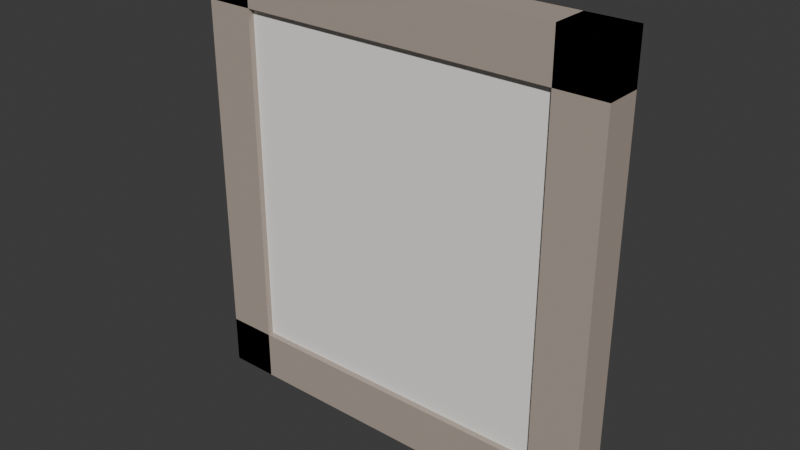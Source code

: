 # Source: ARTE_FOTO_FAMILIA_v01.blend  (saved by Blender 4.2.66; exported with 4.5.12 LTS)
import bpy
from mathutils import Matrix  # noqa: F401  (used for matrix-valued properties, if any)

bpy.ops.wm.read_factory_settings(use_empty=True)
scene = bpy.context.scene
scene.name = 'Scene'

# ---- collections
col_collection = bpy.data.collections.new('Collection'); scene.collection.children.link(col_collection)
col_arte_quadro_duplo_v01 = bpy.data.collections.new('ARTE_QUADRO_DUPLO_v01'); scene.collection.children.link(col_arte_quadro_duplo_v01)
col_arte_mapa_v01 = bpy.data.collections.new('ARTE_MAPA_v01'); scene.collection.children.link(col_arte_mapa_v01)
col_arte_espelho_redondo_v01 = bpy.data.collections.new('ARTE_ESPELHO_REDONDO_v01'); scene.collection.children.link(col_arte_espelho_redondo_v01)
col_arte_prateleira_quadros_v01 = bpy.data.collections.new('ARTE_PRATELEIRA_QUADROS_v01'); scene.collection.children.link(col_arte_prateleira_quadros_v01)
col_arte_tape_aria_v01 = bpy.data.collections.new('ARTE_TAPEÇARIA_v01'); scene.collection.children.link(col_arte_tape_aria_v01)
col_arte_planta_quadro_v01 = bpy.data.collections.new('ARTE_PLANTA_QUADRO_v01'); scene.collection.children.link(col_arte_planta_quadro_v01)
col_arte_foto_familia_v01 = bpy.data.collections.new('ARTE_FOTO_FAMILIA_v01'); scene.collection.children.link(col_arte_foto_familia_v01)

# ---- materials (node trees are filled in below, after node groups)
mat_polyroom_pbr = bpy.data.materials.new('Polyroom_PBR')

# ---- material node trees
mat_polyroom_pbr.use_nodes = True; mat_polyroom_pbr.node_tree.nodes.clear()
_N = mat_polyroom_pbr.node_tree.nodes; _L = mat_polyroom_pbr.node_tree.links
n0 = _N.new('ShaderNodeOutputMaterial'); n0.name = 'Material Output'; n0.location = (0, 0)
n1 = _N.new('ShaderNodeBsdfPrincipled'); n1.name = 'Principled BSDF'; n1.location = (0, 0)
n1.inputs[2].default_value = 0.8
n2 = _N.new('ShaderNodeVertexColor'); n2.name = 'Color Attribute'; n2.location = (0, 0)
n2.layer_name = 'Color'
_L.new(n2.outputs[0], n1.inputs[0])
_L.new(n1.outputs[0], n0.inputs[0])
n0.is_active_output = True

# ---- world
world_world = bpy.data.worlds.new('World'); scene.world = world_world
world_world.use_nodes = True; world_world.node_tree.nodes.clear()
_N = world_world.node_tree.nodes; _L = world_world.node_tree.links
n0 = _N.new('ShaderNodeOutputWorld'); n0.name = 'World Output'; n0.location = (300, 300)
n1 = _N.new('ShaderNodeBackground'); n1.name = 'Background'; n1.location = (10, 300)
n1.inputs[0].default_value = (0.05088, 0.05088, 0.05088, 1.0)
_L.new(n1.outputs[0], n0.inputs[0])
n0.is_active_output = True
world_world.color = (0.05088, 0.05088, 0.05088)
world_world.sun_shadow_jitter_overblur = 0.0

# ---- meshes
me_arte_foto_familia_v01 = bpy.data.meshes.new('ARTE_FOTO_FAMILIA_v01')
me_arte_foto_familia_v01.from_pydata([(-0.13, -0.011, 0.03), (-0.13, -0.011, 0.33), (-0.13, 0.009, 0.03), (-0.13, 0.009, 0.33), (0.13, -0.011, 0.03), (0.13, -0.011, 0.33), (0.13, 0.009, 0.03), (0.13, 0.009, 0.33), (-0.17, -0.016, 0.32), (-0.17, -0.016, 0.36), (-0.17, 0.014, 0.32), (-0.17, 0.014, 0.36), (0.17, -0.016, 0.32), (0.17, -0.016, 0.36), (0.17, 0.014, 0.32), (0.17, 0.014, 0.36), (-0.17, -0.016, 1.49e-08), (-0.17, -0.016, 0.04), (-0.17, 0.014, 1.49e-08), (-0.17, 0.014, 0.04), (0.17, -0.016, 1.49e-08), (0.17, -0.016, 0.04), (0.17, 0.014, 1.49e-08), (0.17, 0.014, 0.04), (-0.17, -0.016, 0.0), (-0.17, -0.016, 0.36), (-0.17, 0.014, 0.0), (-0.17, 0.014, 0.36), (-0.13, -0.016, 0.0), (-0.13, -0.016, 0.36), (-0.13, 0.014, 0.0), (-0.13, 0.014, 0.36), (0.13, -0.016, 0.0), (0.13, -0.016, 0.36), (0.13, 0.014, 0.0), (0.13, 0.014, 0.36), (0.17, -0.016, 0.0), (0.17, -0.016, 0.36), (0.17, 0.014, 0.0), (0.17, 0.014, 0.36), (-0.085, 0.01, 0.105), (-0.085, 0.01, 0.225), (-0.085, 0.016, 0.105), (-0.085, 0.016, 0.225), (-0.015, 0.01, 0.105), (-0.015, 0.01, 0.225), (-0.015, 0.016, 0.105), (-0.015, 0.016, 0.225), (0.03, 0.01, 0.105), (0.03, 0.01, 0.205), (0.03, 0.016, 0.105), (0.03, 0.016, 0.205), (0.09, 0.01, 0.105), (0.09, 0.01, 0.205), (0.09, 0.016, 0.105), (0.09, 0.016, 0.205)], [], [(0, 1, 3, 2), (2, 3, 7, 6), (6, 7, 5, 4), (4, 5, 1, 0), (2, 6, 4, 0), (7, 3, 1, 5), (8, 9, 11, 10), (10, 11, 15, 14), (14, 15, 13, 12), (12, 13, 9, 8), (10, 14, 12, 8), (15, 11, 9, 13), (16, 17, 19, 18), (18, 19, 23, 22), (22, 23, 21, 20), (20, 21, 17, 16), (18, 22, 20, 16), (23, 19, 17, 21), (24, 25, 27, 26), (26, 27, 31, 30), (30, 31, 29, 28), (28, 29, 25, 24), (26, 30, 28, 24), (31, 27, 25, 29), (32, 33, 35, 34), (34, 35, 39, 38), (38, 39, 37, 36), (36, 37, 33, 32), (34, 38, 36, 32), (39, 35, 33, 37), (40, 41, 43, 42), (42, 43, 47, 46), (46, 47, 45, 44), (44, 45, 41, 40), (42, 46, 44, 40), (47, 43, 41, 45), (48, 49, 51, 50), (50, 51, 55, 54), (54, 55, 53, 52), (52, 53, 49, 48), (50, 54, 52, 48), (55, 51, 49, 53)])
_uv = me_arte_foto_familia_v01.uv_layers.new(name='UVMap')
_uv.uv.foreach_set('vector', [0.005464, 0.4501, 0.005464, 0.005464, 0.005464, 0.005464, 0.005464, 0.4501, 0.005464, 0.4501, 0.005464, 0.005464, 0.3908, 0.005464, 0.3908, 0.4501, 0.3908, 0.4501, 0.3908, 0.005464, 0.3908, 0.005464, 0.3908, 0.4501, 0.4017, 0.4501, 0.4017, 0.005464, 0.7871, 0.005464, 0.7871, 0.4501, 0.005464, 0.4501, 0.3908, 0.4501, 0.3908, 0.4501, 0.005464, 0.4501, 0.3908, 0.005464, 0.005464, 0.005464, 0.005464, 0.005464, 0.3908, 0.005464, 0.3456, 0.9649, 0.2863, 0.9649, 0.2863, 0.9649, 0.3456, 0.9649, 0.3456, 0.9649, 0.2863, 0.9649, 0.2863, 0.461, 0.3456, 0.461, 0.3456, 0.461, 0.2863, 0.461, 0.2863, 0.461, 0.3456, 0.461, 0.4158, 0.9649, 0.3565, 0.9649, 0.3565, 0.461, 0.4158, 0.461, 0.3456, 0.9649, 0.3456, 0.461, 0.3456, 0.461, 0.3456, 0.9649, 0.2863, 0.461, 0.2863, 0.9649, 0.2863, 0.9649, 0.2863, 0.461, 0.486, 0.9649, 0.4267, 0.9649, 0.4267, 0.9649, 0.486, 0.9649, 0.486, 0.9649, 0.4267, 0.9649, 0.4267, 0.461, 0.486, 0.461, 0.486, 0.461, 0.4267, 0.461, 0.4267, 0.461, 0.486, 0.461, 0.5562, 0.9649, 0.4969, 0.9649, 0.4969, 0.461, 0.5562, 0.461, 0.486, 0.9649, 0.486, 0.461, 0.486, 0.461, 0.486, 0.9649, 0.4267, 0.461, 0.4267, 0.9649, 0.4267, 0.9649, 0.4267, 0.461, 0.005464, 0.9945, 0.005464, 0.461, 0.005464, 0.461, 0.005464, 0.9945, 0.005464, 0.9945, 0.005464, 0.461, 0.06475, 0.461, 0.06475, 0.9945, 0.06475, 0.9945, 0.06475, 0.461, 0.06475, 0.461, 0.06475, 0.9945, 0.07567, 0.9945, 0.07567, 0.461, 0.135, 0.461, 0.135, 0.9945, 0.005464, 0.9945, 0.06475, 0.9945, 0.06475, 0.9945, 0.005464, 0.9945, 0.06475, 0.461, 0.005464, 0.461, 0.005464, 0.461, 0.06475, 0.461, 0.1459, 0.9945, 0.1459, 0.461, 0.1459, 0.461, 0.1459, 0.9945, 0.1459, 0.9945, 0.1459, 0.461, 0.2052, 0.461, 0.2052, 0.9945, 0.2052, 0.9945, 0.2052, 0.461, 0.2052, 0.461, 0.2052, 0.9945, 0.2161, 0.9945, 0.2161, 0.461, 0.2754, 0.461, 0.2754, 0.9945, 0.1459, 0.9945, 0.2052, 0.9945, 0.2052, 0.9945, 0.1459, 0.9945, 0.2052, 0.461, 0.1459, 0.461, 0.1459, 0.461, 0.2052, 0.461, 0.5671, 0.6388, 0.5671, 0.461, 0.5671, 0.461, 0.5671, 0.6388, 0.5671, 0.6388, 0.5671, 0.461, 0.6709, 0.461, 0.6709, 0.6388, 0.6709, 0.6388, 0.6709, 0.461, 0.6709, 0.461, 0.6709, 0.6388, 0.6818, 0.6388, 0.6818, 0.461, 0.7855, 0.461, 0.7855, 0.6388, 0.5671, 0.6388, 0.6709, 0.6388, 0.6709, 0.6388, 0.5671, 0.6388, 0.6709, 0.461, 0.5671, 0.461, 0.5671, 0.461, 0.6709, 0.461, 0.798, 0.1537, 0.798, 0.005464, 0.798, 0.005464, 0.798, 0.1537, 0.798, 0.1537, 0.798, 0.005464, 0.8869, 0.005464, 0.8869, 0.1537, 0.8869, 0.1537, 0.8869, 0.005464, 0.8869, 0.005464, 0.8869, 0.1537, 0.798, 0.3128, 0.798, 0.1646, 0.8869, 0.1646, 0.8869, 0.3128, 0.798, 0.1537, 0.8869, 0.1537, 0.8869, 0.1537, 0.798, 0.1537, 0.8869, 0.005464, 0.798, 0.005464, 0.798, 0.005464, 0.8869, 0.005464])
_ca = me_arte_foto_familia_v01.color_attributes.new('Color', 'FLOAT_COLOR', 'POINT')
_ca.data.foreach_set('color', [0.93, 0.91, 0.87, 1.0, 0.93, 0.91, 0.87, 1.0, 0.93, 0.91, 0.87, 1.0, 0.93, 0.91, 0.87, 1.0, 0.93, 0.91, 0.87, 1.0, 0.93, 0.91, 0.87, 1.0, 0.93, 0.91, 0.87, 1.0, 0.93, 0.91, 0.87, 1.0, 0.42, 0.35, 0.3, 1.0, 0.42, 0.35, 0.3, 1.0, 0.42, 0.35, 0.3, 1.0, 0.42, 0.35, 0.3, 1.0, 0.42, 0.35, 0.3, 1.0, 0.42, 0.35, 0.3, 1.0, 0.42, 0.35, 0.3, 1.0, 0.42, 0.35, 0.3, 1.0, 0.42, 0.35, 0.3, 1.0, 0.42, 0.35, 0.3, 1.0, 0.42, 0.35, 0.3, 1.0, 0.42, 0.35, 0.3, 1.0, 0.42, 0.35, 0.3, 1.0, 0.42, 0.35, 0.3, 1.0, 0.42, 0.35, 0.3, 1.0, 0.42, 0.35, 0.3, 1.0, 0.42, 0.35, 0.3, 1.0, 0.42, 0.35, 0.3, 1.0, 0.42, 0.35, 0.3, 1.0, 0.42, 0.35, 0.3, 1.0, 0.42, 0.35, 0.3, 1.0, 0.42, 0.35, 0.3, 1.0, 0.42, 0.35, 0.3, 1.0, 0.42, 0.35, 0.3, 1.0, 0.42, 0.35, 0.3, 1.0, 0.42, 0.35, 0.3, 1.0, 0.42, 0.35, 0.3, 1.0, 0.42, 0.35, 0.3, 1.0, 0.42, 0.35, 0.3, 1.0, 0.42, 0.35, 0.3, 1.0, 0.42, 0.35, 0.3, 1.0, 0.42, 0.35, 0.3, 1.0, 0.64, 0.72, 0.8, 1.0, 0.64, 0.72, 0.8, 1.0, 0.64, 0.72, 0.8, 1.0, 0.64, 0.72, 0.8, 1.0, 0.64, 0.72, 0.8, 1.0, 0.64, 0.72, 0.8, 1.0, 0.64, 0.72, 0.8, 1.0, 0.64, 0.72, 0.8, 1.0, 0.82, 0.55, 0.38, 1.0, 0.82, 0.55, 0.38, 1.0, 0.82, 0.55, 0.38, 1.0, 0.82, 0.55, 0.38, 1.0, 0.82, 0.55, 0.38, 1.0, 0.82, 0.55, 0.38, 1.0, 0.82, 0.55, 0.38, 1.0, 0.82, 0.55, 0.38, 1.0])
me_arte_foto_familia_v01.materials.append(mat_polyroom_pbr)
me_arte_foto_familia_v01.update()

# ---- objects
ob_arte_foto_familia_v01 = bpy.data.objects.new('ARTE_FOTO_FAMILIA_v01', me_arte_foto_familia_v01)

# ---- transforms, parenting, visibility, modifiers, constraints
ob_arte_foto_familia_v01.location = (0.0, 0.0, 0.0)

# ---- collection membership
col_arte_foto_familia_v01.objects.link(ob_arte_foto_familia_v01)

# ---- scene / render settings (as saved in the file)
scene.frame_start = 1; scene.frame_end = 250; scene.frame_set(1)
scene.render.engine = 'BLENDER_EEVEE_NEXT'
bpy.context.view_layer.update()

# ---- added for rendering (the .blend has no active camera and no usable light): camera, sun
cam_auto = bpy.data.cameras.new('AutoCamera')
cam_auto.lens = 50.0
cam_auto.sensor_width = 36.0
cam_auto.clip_end = 1000.0
ob_auto_camera = bpy.data.objects.new('AutoCamera', cam_auto)
scene.collection.objects.link(ob_auto_camera)
ob_auto_camera.location = (0.459105, -0.550926, 0.547284)
ob_auto_camera.rotation_euler = (1.09748, -7.21219e-08, 0.694738)
scene.camera = ob_auto_camera
light_auto_sun = bpy.data.lights.new('AutoSun', 'SUN')
light_auto_sun.energy = 3.0
light_auto_sun.angle = 0.0523599
ob_auto_sun = bpy.data.objects.new('AutoSun', light_auto_sun)
scene.collection.objects.link(ob_auto_sun)
ob_auto_sun.rotation_euler = (0.872665, 0.174533, 0.523599)
bpy.context.view_layer.update()
